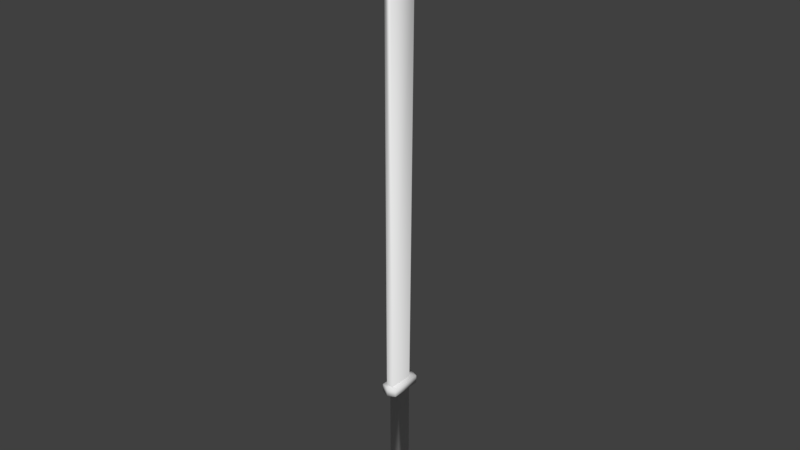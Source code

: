 # Source: Fireclaw.blend  (saved by Blender 2.78.0; exported with 4.5.12 LTS)
import bpy
from mathutils import Matrix  # noqa: F401  (used for matrix-valued properties, if any)

bpy.ops.wm.read_factory_settings(use_empty=True)
scene = bpy.context.scene
scene.name = 'Scene'

# ---- collections
col_collection_1 = bpy.data.collections.new('Collection 1'); scene.collection.children.link(col_collection_1)

# ---- materials (node trees are filled in below, after node groups)
mat_material = bpy.data.materials.new('Material')
mat_material.alpha_threshold = 0.0
mat_material.use_transparent_shadow = False
mat_material.roughness = 0.5
mat_material.line_color = (0.0, 0.0, 0.0, 1.0)

# ---- material node trees

# ---- world
world_world = bpy.data.worlds.new('World'); scene.world = world_world
world_world.color = (0.05088, 0.05088, 0.05088)
world_world.use_sun_shadow = False
world_world.sun_shadow_jitter_overblur = 0.0
world_world.cycles.sampling_method = 'MANUAL'

# ---- meshes
me_cube = bpy.data.meshes.new('Cube')
me_cube.from_pydata([(0.0425, 0.08657, 0.2116), (0.0425, -0.08343, 0.2116), (-0.0425, -0.08343, 0.2116), (-0.0425, 0.08657, 0.2116), (0.0425, 0.08657, 0.2541), (0.0425, -0.08343, 0.2541), (-0.0425, -0.08343, 0.2541), (-0.0425, 0.08657, 0.2541), (0.02812, 0.04376, 0.2079), (0.02812, -0.04062, 0.2079), (-0.02813, -0.04062, 0.2079), (-0.02813, 0.04376, 0.2079), (0.02812, 0.04376, -0.4921), (0.02812, -0.04062, -0.4921), (-0.02813, -0.04062, -0.4921), (-0.02813, 0.04376, -0.4921), (0.01875, 0.05657, 0.2579), (0.01875, -0.07843, 0.2579), (-0.01875, -0.07843, 0.2579), (-0.01875, 0.05657, 0.2579), (0.01875, 0.08157, 2.508), (0.01875, -0.07843, 2.758), (-0.01875, -0.07843, 2.758), (-0.01875, 0.08157, 2.508), (-9.115e-09, 0.1016, 0.2079), (-2.402e-08, -0.09843, 0.2079), (-1.664e-09, 0.1016, 0.2579), (-1.115e-08, 0.05782, 0.2079), (-2.232e-08, -0.05468, 0.2079), (-9.115e-09, 0.05782, -0.4921), (-2.232e-08, -0.05468, -0.4921), (-1.284e-08, 0.08157, 0.2579), (-1.284e-08, 0.1066, 2.508), (-2.774e-08, -0.07843, 2.808), (-3.892e-08, -0.09843, 0.2579)], [], [(24, 0, 8, 27), (6, 34, 18), (0, 4, 5, 1), (2, 6, 7, 3), (26, 24, 3, 7), (8, 9, 13, 12), (0, 1, 9, 8), (2, 3, 11, 10), (25, 2, 10, 28), (29, 30, 14, 15), (10, 11, 15, 14), (27, 8, 12, 29), (28, 10, 14, 30), (17, 21, 22, 18), (5, 4, 16, 17), (7, 6, 18, 19), (26, 7, 19, 31), (32, 23, 22, 33), (17, 16, 20, 21), (19, 18, 22, 23), (31, 19, 23, 32), (16, 31, 32, 20), (20, 32, 33, 21), (4, 26, 31, 16), (33, 22, 21), (9, 28, 30, 13), (11, 27, 29, 15), (12, 13, 30, 29), (1, 25, 28, 9), (4, 0, 24, 26), (2, 25, 34, 6), (3, 24, 27, 11), (17, 34, 5), (18, 34, 17), (5, 34, 25, 1)])
me_cube.polygons.foreach_set('use_smooth', [True] * 35)
_uv = me_cube.uv_layers.new(name='UVMap')
_uv.uv.foreach_set('vector', [0.0, 0.0, 1.0, 0.0, 1.0, 1.0, 0.0, 1.0, 0.0, 0.0, 1.0, 0.0, 1.0, 1.0, 0.0, 0.0, 1.0, 0.0, 1.0, 1.0, 0.0, 1.0, 0.0, 0.0, 1.0, 0.0, 1.0, 1.0, 0.0, 1.0, 0.0, 0.0, 1.0, 0.0, 1.0, 1.0, 0.0, 1.0, 0.0, 0.0, 1.0, 0.0, 1.0, 1.0, 0.0, 1.0, 0.0, 0.0, 1.0, 0.0, 1.0, 1.0, 0.0, 1.0, 0.0, 0.0, 1.0, 0.0, 1.0, 1.0, 0.0, 1.0, 0.0, 0.0, 1.0, 0.0, 1.0, 1.0, 0.0, 1.0, 0.0, 0.0, 1.0, 0.0, 1.0, 1.0, 0.0, 1.0, 0.0, 0.0, 1.0, 0.0, 1.0, 1.0, 0.0, 1.0, 0.0, 0.0, 1.0, 0.0, 1.0, 1.0, 0.0, 1.0, 0.0, 0.0, 1.0, 0.0, 1.0, 1.0, 0.0, 1.0, 0.0, 0.0, 1.0, 0.0, 1.0, 1.0, 0.0, 1.0, 0.0, 0.0, 1.0, 0.0, 1.0, 1.0, 0.0, 1.0, 0.0, 0.0, 1.0, 0.0, 1.0, 1.0, 0.0, 1.0, 0.0, 0.0, 1.0, 0.0, 1.0, 1.0, 0.0, 1.0, 0.0, 0.0, 1.0, 0.0, 1.0, 1.0, 0.0, 1.0, 0.0, 0.0, 1.0, 0.0, 1.0, 1.0, 0.0, 1.0, 0.0, 0.0, 1.0, 0.0, 1.0, 1.0, 0.0, 1.0, 0.0, 0.0, 1.0, 0.0, 1.0, 1.0, 0.0, 1.0, 0.0, 0.0, 1.0, 0.0, 1.0, 1.0, 0.0, 1.0, 0.0, 0.0, 1.0, 0.0, 1.0, 1.0, 0.0, 1.0, 0.0, 0.0, 1.0, 0.0, 1.0, 1.0, 0.0, 1.0, 0.0, 0.0, 1.0, 0.0, 1.0, 1.0, 0.0, 0.0, 1.0, 0.0, 1.0, 1.0, 0.0, 1.0, 0.0, 0.0, 1.0, 0.0, 1.0, 1.0, 0.0, 1.0, 0.0, 0.0, 1.0, 0.0, 1.0, 1.0, 0.0, 1.0, 0.0, 0.0, 1.0, 0.0, 1.0, 1.0, 0.0, 1.0, 0.0, 0.0, 1.0, 0.0, 1.0, 1.0, 0.0, 1.0, 0.0, 0.0, 1.0, 0.0, 1.0, 1.0, 0.0, 1.0, 0.0, 0.0, 1.0, 0.0, 1.0, 1.0, 0.0, 1.0, 0.0, 0.0, 1.0, 0.0, 1.0, 1.0, 0.0, 0.0, 1.0, 0.0, 1.0, 1.0, 0.0, 0.0, 1.0, 0.0, 1.0, 1.0, 0.0, 1.0])
me_cube.materials.append(mat_material)
me_cube.use_remesh_preserve_volume = False
me_cube.use_remesh_preserve_attributes = False
me_cube.use_mirror_vertex_groups = False
me_cube.update()

# ---- objects
ob_cube = bpy.data.objects.new('Cube', me_cube)

# ---- transforms, parenting, visibility, modifiers, constraints
ob_cube.location = (0.0, 0.0, 0.0)
ob_cube.lock_rotations_4d = False
ob_cube.empty_display_type = 'ARROWS'
ob_cube.lineart.crease_threshold = 0.0

# ---- collection membership
col_collection_1.objects.link(ob_cube)

# ---- scene / render settings (as saved in the file)
scene.frame_start = 1; scene.frame_end = 250; scene.frame_set(1)
scene.render.engine = 'BLENDER_EEVEE_NEXT'
scene.render.resolution_percentage = 50
scene.render.dither_intensity = 0.0
scene.cycles.use_denoising = False
scene.cycles.samples = 128
scene.cycles.sampling_pattern = 'TABULATED_SOBOL'
scene.cycles.light_sampling_threshold = 0.0
scene.cycles.use_adaptive_sampling = False
scene.cycles.use_light_tree = False
scene.cycles.blur_glossy = 0.0
scene.cycles.sample_clamp_indirect = 0.0
scene.view_settings.view_transform = 'Standard'
bpy.context.view_layer.update()

# ---- added for rendering (the .blend has no active camera and no usable light): camera, sun
cam_auto = bpy.data.cameras.new('AutoCamera')
cam_auto.lens = 50.0
cam_auto.sensor_width = 36.0
cam_auto.clip_end = 1000.0
ob_auto_camera = bpy.data.objects.new('AutoCamera', cam_auto)
scene.collection.objects.link(ob_auto_camera)
ob_auto_camera.location = (3.06014, -3.66809, 3.60597)
ob_auto_camera.rotation_euler = (1.09748, -7.21219e-08, 0.694738)
scene.camera = ob_auto_camera
light_auto_sun = bpy.data.lights.new('AutoSun', 'SUN')
light_auto_sun.energy = 3.0
light_auto_sun.angle = 0.0523599
ob_auto_sun = bpy.data.objects.new('AutoSun', light_auto_sun)
scene.collection.objects.link(ob_auto_sun)
ob_auto_sun.rotation_euler = (0.872665, 0.174533, 0.523599)
bpy.context.view_layer.update()
